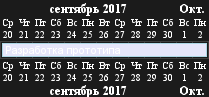

The diagram above was rendered by PlantUML. Its source (embedded in the PNG):
@startgantt
language ru
Project starts the 20th of september 2017
[Разработка прототипа] as [TASK1] lasts 13 days
[TASK1] is colored in Lavender/LightBlue
@endgantt